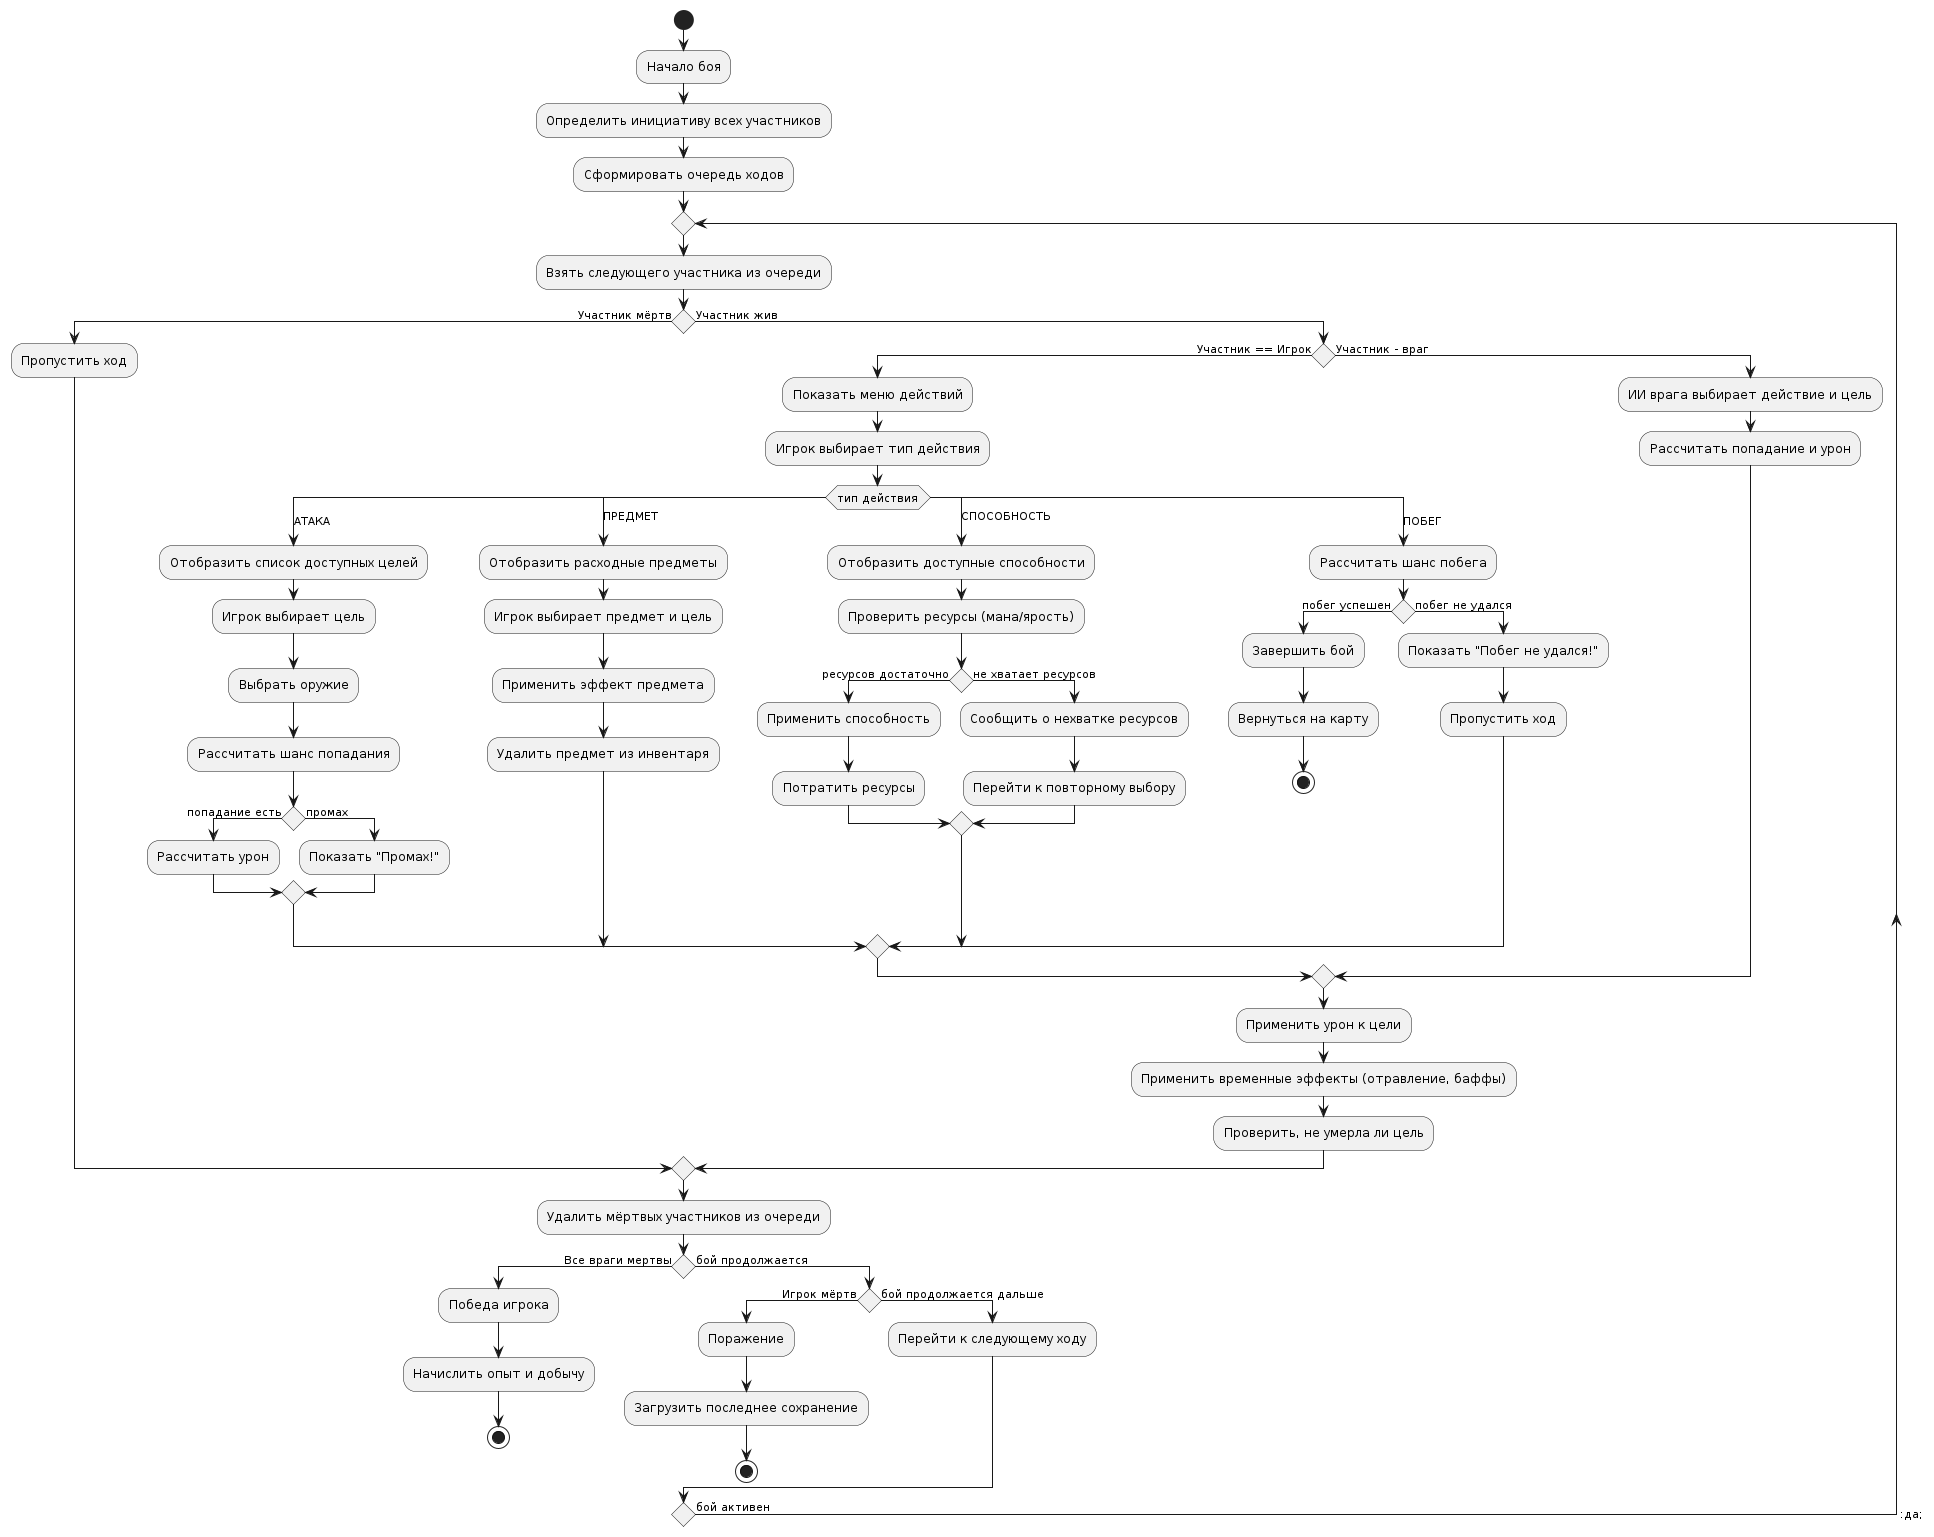

The diagram above was rendered by PlantUML. Its source (embedded in the PNG):
@startuml
start
:Начало боя;
:Определить инициативу всех участников;
:Сформировать очередь ходов;

repeat
  :Взять следующего участника из очереди;
  
  if () then (Участник мёртв)
    :Пропустить ход;
  else (Участник жив)
    if () then (Участник == Игрок)
      :Показать меню действий;
      :Игрок выбирает тип действия;
      
      switch (тип действия) 
      case (АТАКА)
        :Отобразить список доступных целей;
        :Игрок выбирает цель;
        :Выбрать оружие;
        :Рассчитать шанс попадания;
        if () then (попадание есть)
          :Рассчитать урон;
        else (промах)
          :Показать "Промах!";
        endif
      case (ПРЕДМЕТ)
        :Отобразить расходные предметы;
        :Игрок выбирает предмет и цель;
        :Применить эффект предмета;
        :Удалить предмет из инвентаря;
      case (СПОСОБНОСТЬ)
        :Отобразить доступные способности;
        :Проверить ресурсы (мана/ярость);
        if () then (ресурсов достаточно)
          :Применить способность;
          :Потратить ресурсы;
        else (не хватает ресурсов)
          :Сообщить о нехватке ресурсов;
          :Перейти к повторному выбору;
        endif
      case (ПОБЕГ)
        :Рассчитать шанс побега;
        if () then (побег успешен)
          :Завершить бой;
          :Вернуться на карту;
          stop
        else (побег не удался)
          :Показать "Побег не удался!";
          :Пропустить ход;
        endif
      endswitch
    else (Участник - враг)
      :ИИ врага выбирает действие и цель;
      :Рассчитать попадание и урон;
    endif
    
    :Применить урон к цели;
    :Применить временные эффекты (отравление, баффы);
    :Проверить, не умерла ли цель;
  endif
  
  :Удалить мёртвых участников из очереди;
  
  if () then (Все враги мертвы)
    :Победа игрока;
    :Начислить опыт и добычу;
    stop
  else (бой продолжается)
    if () then (Игрок мёртв)
      :Поражение;
      :Загрузить последнее сохранение;
      stop
    else (бой продолжается дальше)
      :Перейти к следующему ходу;
    endif
  endif

repeat while () is (бой активен) -> :да;
detach
@enduml